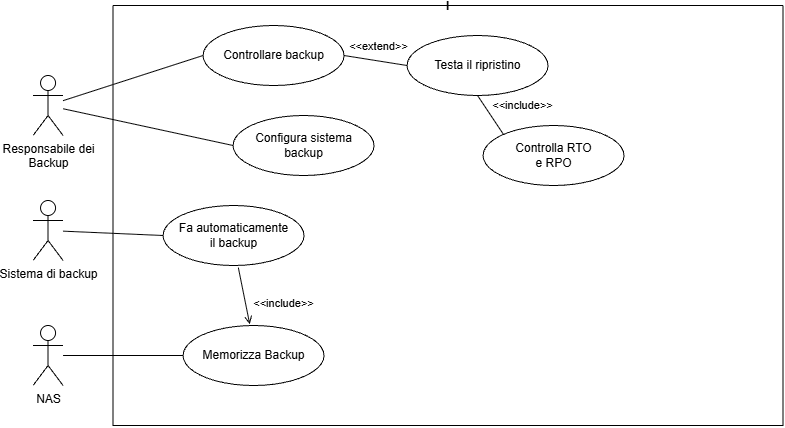

The diagram above was exported from draw.io. Its source (the exported page's mxGraphModel, read from the mxfile embedded in the PNG):
<mxGraphModel dx="1299" dy="536" grid="1" gridSize="10" guides="1" tooltips="1" connect="1" arrows="1" fold="1" page="1" pageScale="1" pageWidth="827" pageHeight="1169" math="0" shadow="0">
  <root>
    <mxCell id="0" />
    <mxCell id="1" parent="0" />
    <mxCell id="m0P3h1tK80nwoOgbZDgT-14" parent="1" style="swimlane;startSize=0;" value="l" vertex="1">
      <mxGeometry height="420" width="670" x="120" y="20" as="geometry" />
    </mxCell>
    <mxCell id="m0P3h1tK80nwoOgbZDgT-54" parent="m0P3h1tK80nwoOgbZDgT-14" style="ellipse;whiteSpace=wrap;html=1;" value="Fa automaticamente&lt;div&gt;il backup&lt;/div&gt;" vertex="1">
      <mxGeometry height="60" width="141" x="50" y="200" as="geometry" />
    </mxCell>
    <mxCell id="NqzJBgrwWzANDGHol-3L-3" parent="m0P3h1tK80nwoOgbZDgT-14" style="ellipse;whiteSpace=wrap;html=1;" value="Configura sistema&lt;div&gt;backup&lt;/div&gt;" vertex="1">
      <mxGeometry height="60" width="141" x="120" y="110" as="geometry" />
    </mxCell>
    <mxCell id="NqzJBgrwWzANDGHol-3L-5" parent="m0P3h1tK80nwoOgbZDgT-14" style="ellipse;whiteSpace=wrap;html=1;" value="Controllare backup" vertex="1">
      <mxGeometry height="60" width="141" x="90" y="20" as="geometry" />
    </mxCell>
    <mxCell id="NqzJBgrwWzANDGHol-3L-7" parent="m0P3h1tK80nwoOgbZDgT-14" style="ellipse;whiteSpace=wrap;html=1;" value="Testa il ripristino" vertex="1">
      <mxGeometry height="60" width="141" x="294" y="30" as="geometry" />
    </mxCell>
    <mxCell id="NqzJBgrwWzANDGHol-3L-9" edge="1" parent="m0P3h1tK80nwoOgbZDgT-14" source="NqzJBgrwWzANDGHol-3L-7" style="endArrow=none;html=1;rounded=0;exitX=0;exitY=0.5;exitDx=0;exitDy=0;entryX=1;entryY=0.5;entryDx=0;entryDy=0;" target="NqzJBgrwWzANDGHol-3L-5" value="">
      <mxGeometry height="50" relative="1" width="50" as="geometry">
        <mxPoint x="430" y="100" as="sourcePoint" />
        <mxPoint x="270" y="137" as="targetPoint" />
      </mxGeometry>
    </mxCell>
    <mxCell id="NqzJBgrwWzANDGHol-3L-10" connectable="0" parent="NqzJBgrwWzANDGHol-3L-9" style="edgeLabel;html=1;align=center;verticalAlign=middle;resizable=0;points=[];rotation=0;" value="&amp;lt;&amp;lt;extend&amp;gt;&amp;gt;" vertex="1">
      <mxGeometry relative="1" x="-0.0798" as="geometry">
        <mxPoint y="-15" as="offset" />
      </mxGeometry>
    </mxCell>
    <mxCell id="NqzJBgrwWzANDGHol-3L-15" parent="m0P3h1tK80nwoOgbZDgT-14" style="ellipse;whiteSpace=wrap;html=1;" value="Memorizza Backup" vertex="1">
      <mxGeometry height="60" width="141" x="70" y="320" as="geometry" />
    </mxCell>
    <mxCell id="NqzJBgrwWzANDGHol-3L-17" edge="1" parent="m0P3h1tK80nwoOgbZDgT-14" source="m0P3h1tK80nwoOgbZDgT-54" style="endArrow=open;html=1;rounded=0;entryX=0.473;entryY=-0.021;entryDx=0;entryDy=0;exitX=0.534;exitY=1.036;exitDx=0;exitDy=0;exitPerimeter=0;entryPerimeter=0;endFill=0;" target="NqzJBgrwWzANDGHol-3L-15" value="">
      <mxGeometry height="50" relative="1" width="50" as="geometry">
        <mxPoint x="170" y="290" as="sourcePoint" />
        <mxPoint x="270" y="303" as="targetPoint" />
      </mxGeometry>
    </mxCell>
    <mxCell id="NqzJBgrwWzANDGHol-3L-18" connectable="0" parent="NqzJBgrwWzANDGHol-3L-17" style="edgeLabel;html=1;align=center;verticalAlign=middle;resizable=0;points=[];" value="&amp;lt;&amp;lt;include&amp;gt;&amp;gt;" vertex="1">
      <mxGeometry relative="1" x="0.2537" as="geometry">
        <mxPoint x="38" as="offset" />
      </mxGeometry>
    </mxCell>
    <mxCell id="NqzJBgrwWzANDGHol-3L-22" parent="m0P3h1tK80nwoOgbZDgT-14" style="ellipse;whiteSpace=wrap;html=1;" value="Controlla RTO&lt;div&gt;e RPO&lt;/div&gt;" vertex="1">
      <mxGeometry height="60" width="141" x="370" y="120" as="geometry" />
    </mxCell>
    <mxCell id="NqzJBgrwWzANDGHol-3L-23" edge="1" parent="m0P3h1tK80nwoOgbZDgT-14" source="NqzJBgrwWzANDGHol-3L-22" style="endArrow=none;html=1;rounded=0;exitX=0;exitY=0;exitDx=0;exitDy=0;entryX=0.5;entryY=1;entryDx=0;entryDy=0;" target="NqzJBgrwWzANDGHol-3L-7" value="">
      <mxGeometry height="50" relative="1" width="50" as="geometry">
        <mxPoint x="439" y="120" as="sourcePoint" />
        <mxPoint x="360" y="190" as="targetPoint" />
      </mxGeometry>
    </mxCell>
    <mxCell id="NqzJBgrwWzANDGHol-3L-24" connectable="0" parent="NqzJBgrwWzANDGHol-3L-23" style="edgeLabel;html=1;align=center;verticalAlign=middle;resizable=0;points=[];rotation=0;" value="&amp;lt;&amp;lt;include&amp;gt;&amp;gt;" vertex="1">
      <mxGeometry relative="1" x="-0.0798" as="geometry">
        <mxPoint x="31" y="-11" as="offset" />
      </mxGeometry>
    </mxCell>
    <mxCell id="m0P3h1tK80nwoOgbZDgT-32" parent="1" style="shape=umlActor;verticalLabelPosition=bottom;verticalAlign=top;html=1;" value="Sistema di backup&lt;div&gt;&lt;br&gt;&lt;/div&gt;" vertex="1">
      <mxGeometry height="60" width="30" x="40" y="215" as="geometry" />
    </mxCell>
    <mxCell id="m0P3h1tK80nwoOgbZDgT-55" edge="1" parent="1" source="m0P3h1tK80nwoOgbZDgT-32" style="endArrow=none;html=1;rounded=0;entryX=0;entryY=0.5;entryDx=0;entryDy=0;" target="m0P3h1tK80nwoOgbZDgT-54" value="">
      <mxGeometry height="50" relative="1" width="50" as="geometry">
        <mxPoint x="130" y="370" as="sourcePoint" />
        <mxPoint x="180" y="320" as="targetPoint" />
      </mxGeometry>
    </mxCell>
    <mxCell id="NqzJBgrwWzANDGHol-3L-1" parent="1" style="shape=umlActor;verticalLabelPosition=bottom;verticalAlign=top;html=1;" value="&lt;div&gt;Responsabile dei&lt;/div&gt;&lt;div&gt;Backup&lt;/div&gt;" vertex="1">
      <mxGeometry height="60" width="30" x="40" y="90" as="geometry" />
    </mxCell>
    <mxCell id="NqzJBgrwWzANDGHol-3L-8" edge="1" parent="1" source="NqzJBgrwWzANDGHol-3L-5" style="endArrow=none;html=1;rounded=0;exitX=0;exitY=0.5;exitDx=0;exitDy=0;" target="NqzJBgrwWzANDGHol-3L-1" value="">
      <mxGeometry height="50" relative="1" width="50" as="geometry">
        <mxPoint x="190" y="110" as="sourcePoint" />
        <mxPoint x="300" y="163" as="targetPoint" />
      </mxGeometry>
    </mxCell>
    <mxCell id="NqzJBgrwWzANDGHol-3L-4" edge="1" parent="1" source="NqzJBgrwWzANDGHol-3L-1" style="endArrow=none;html=1;rounded=0;entryX=0;entryY=0.5;entryDx=0;entryDy=0;" target="NqzJBgrwWzANDGHol-3L-3" value="">
      <mxGeometry height="50" relative="1" width="50" as="geometry">
        <mxPoint x="80" y="127" as="sourcePoint" />
        <mxPoint x="190" y="200" as="targetPoint" />
      </mxGeometry>
    </mxCell>
    <mxCell id="NqzJBgrwWzANDGHol-3L-11" parent="1" style="shape=umlActor;verticalLabelPosition=bottom;verticalAlign=top;html=1;" value="&lt;div&gt;NAS&lt;/div&gt;" vertex="1">
      <mxGeometry height="60" width="30" x="40" y="340" as="geometry" />
    </mxCell>
    <mxCell id="NqzJBgrwWzANDGHol-3L-16" edge="1" parent="1" source="NqzJBgrwWzANDGHol-3L-11" style="endArrow=none;html=1;rounded=0;entryX=0;entryY=0.5;entryDx=0;entryDy=0;" target="NqzJBgrwWzANDGHol-3L-15" value="">
      <mxGeometry height="50" relative="1" width="50" as="geometry">
        <mxPoint x="160" y="310" as="sourcePoint" />
        <mxPoint x="260" y="323" as="targetPoint" />
      </mxGeometry>
    </mxCell>
  </root>
</mxGraphModel>